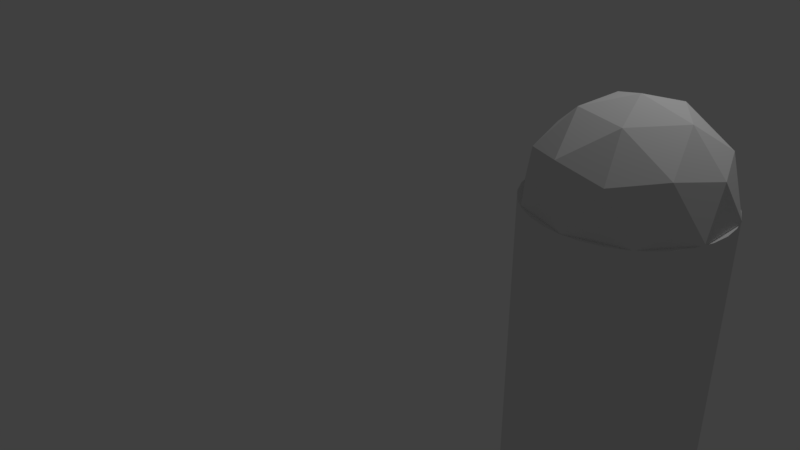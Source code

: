 # Source: bullet1.blend  (saved by Blender 2.79.0; exported with 4.5.12 LTS)
import bpy
from mathutils import Matrix  # noqa: F401  (used for matrix-valued properties, if any)

bpy.ops.wm.read_factory_settings(use_empty=True)
scene = bpy.context.scene
scene.name = 'Scene'

# ---- collections
col_collection_1 = bpy.data.collections.new('Collection 1'); scene.collection.children.link(col_collection_1)

# ---- world
world_world = bpy.data.worlds.new('World'); scene.world = world_world
world_world.color = (0.05088, 0.05088, 0.05088)
world_world.use_sun_shadow = False
world_world.sun_shadow_jitter_overblur = 0.0
world_world.cycles.sampling_method = 'MANUAL'

# ---- cameras
cam_camera = bpy.data.cameras.new('Camera')
cam_camera.clip_end = 100.0
cam_camera.lens = 35.0
cam_camera.sensor_width = 32.0
cam_camera.sensor_height = 18.0
cam_camera.ortho_scale = 7.314
cam_camera.dof.focus_distance = 0.0
cam_camera.dof.aperture_fstop = 128.0

# ---- lights
light_lamp = bpy.data.lights.new('Lamp', 'POINT')
light_lamp.transmission_factor = 0.0
light_lamp.cutoff_distance = 30.0
light_lamp.energy = 100.0
light_lamp.shadow_buffer_clip_start = 1.001
light_lamp.shadow_soft_size = 0.1
light_lamp.shadow_maximum_resolution = 0.006
light_lamp.use_absolute_resolution = True

# ---- meshes
me_icosphere = bpy.data.meshes.new('Icosphere')
me_icosphere.from_pydata([(0.0, 0.0, -1.0), (0.7236, -0.5257, -0.4472), (-0.2764, -0.8506, -0.4472), (-0.8944, 0.0, -0.4472), (-0.2764, 0.8506, -0.4472), (0.7236, 0.5257, -0.4472), (0.2764, -0.8506, 0.4472), (-0.7236, -0.5257, 0.4472), (-0.7236, 0.5257, 0.4472), (0.2764, 0.8506, 0.4472), (0.8944, 0.0, 0.4472), (0.0, 0.0, 1.0), (-0.1625, -0.5, -0.8507), (0.4253, -0.309, -0.8507), (0.2629, -0.809, -0.5257), (0.8506, 0.0, -0.5257), (0.4253, 0.309, -0.8507), (-0.5257, 0.0, -0.8507), (-0.6882, -0.5, -0.5257), (-0.1625, 0.5, -0.8507), (-0.6882, 0.5, -0.5257), (0.2629, 0.809, -0.5257), (0.9511, -0.309, 0.0), (0.9511, 0.309, 0.0), (0.0, -1.0, 0.0), (0.5878, -0.809, 0.0), (-0.9511, -0.309, 0.0), (-0.5878, -0.809, 0.0), (-0.5878, 0.809, 0.0), (-0.9511, 0.309, 0.0), (0.5878, 0.809, 0.0), (0.0, 1.0, 0.0), (0.6882, -0.5, 0.5257), (-0.2629, -0.809, 0.5257), (-0.8506, 0.0, 0.5257), (-0.2629, 0.809, 0.5257), (0.6882, 0.5, 0.5257), (0.1625, -0.5, 0.8507), (0.5257, 0.0, 0.8507), (-0.4253, -0.309, 0.8507), (-0.4253, 0.309, 0.8507), (0.1625, 0.5, 0.8507)], [], [(0, 13, 12), (1, 13, 15), (0, 12, 17), (0, 17, 19), (0, 19, 16), (1, 15, 22), (2, 14, 24), (3, 18, 26), (4, 20, 28), (5, 21, 30), (1, 22, 25), (2, 24, 27), (3, 26, 29), (4, 28, 31), (5, 30, 23), (6, 32, 37), (7, 33, 39), (8, 34, 40), (9, 35, 41), (10, 36, 38), (38, 41, 11), (38, 36, 41), (36, 9, 41), (41, 40, 11), (41, 35, 40), (35, 8, 40), (40, 39, 11), (40, 34, 39), (34, 7, 39), (39, 37, 11), (39, 33, 37), (33, 6, 37), (37, 38, 11), (37, 32, 38), (32, 10, 38), (23, 36, 10), (23, 30, 36), (30, 9, 36), (31, 35, 9), (31, 28, 35), (28, 8, 35), (29, 34, 8), (29, 26, 34), (26, 7, 34), (27, 33, 7), (27, 24, 33), (24, 6, 33), (25, 32, 6), (25, 22, 32), (22, 10, 32), (30, 31, 9), (30, 21, 31), (21, 4, 31), (28, 29, 8), (28, 20, 29), (20, 3, 29), (26, 27, 7), (26, 18, 27), (18, 2, 27), (24, 25, 6), (24, 14, 25), (14, 1, 25), (22, 23, 10), (22, 15, 23), (15, 5, 23), (16, 21, 5), (16, 19, 21), (19, 4, 21), (19, 20, 4), (19, 17, 20), (17, 3, 20), (17, 18, 3), (17, 12, 18), (12, 2, 18), (15, 16, 5), (15, 13, 16), (13, 0, 16), (12, 14, 2), (12, 13, 14), (13, 1, 14)])
me_icosphere.use_remesh_preserve_volume = False
me_icosphere.use_remesh_preserve_attributes = False
me_icosphere.use_mirror_vertex_groups = False
me_icosphere.update()
me_cylinder = bpy.data.meshes.new('Cylinder')
me_cylinder.from_pydata([(0.0, 1.0, -1.0), (0.0, 1.0, 1.0), (0.1951, 0.9808, -1.0), (0.1951, 0.9808, 1.0), (0.3827, 0.9239, -1.0), (0.3827, 0.9239, 1.0), (0.5556, 0.8315, -1.0), (0.5556, 0.8315, 1.0), (0.7071, 0.7071, -1.0), (0.7071, 0.7071, 1.0), (0.8315, 0.5556, -1.0), (0.8315, 0.5556, 1.0), (0.9239, 0.3827, -1.0), (0.9239, 0.3827, 1.0), (0.9808, 0.1951, -1.0), (0.9808, 0.1951, 1.0), (1.0, 7.55e-08, -1.0), (1.0, 7.55e-08, 1.0), (0.9808, -0.1951, -1.0), (0.9808, -0.1951, 1.0), (0.9239, -0.3827, -1.0), (0.9239, -0.3827, 1.0), (0.8315, -0.5556, -1.0), (0.8315, -0.5556, 1.0), (0.7071, -0.7071, -1.0), (0.7071, -0.7071, 1.0), (0.5556, -0.8315, -1.0), (0.5556, -0.8315, 1.0), (0.3827, -0.9239, -1.0), (0.3827, -0.9239, 1.0), (0.1951, -0.9808, -1.0), (0.1951, -0.9808, 1.0), (-3.258e-07, -1.0, -1.0), (-3.258e-07, -1.0, 1.0), (-0.1951, -0.9808, -1.0), (-0.1951, -0.9808, 1.0), (-0.3827, -0.9239, -1.0), (-0.3827, -0.9239, 1.0), (-0.5556, -0.8315, -1.0), (-0.5556, -0.8315, 1.0), (-0.7071, -0.7071, -1.0), (-0.7071, -0.7071, 1.0), (-0.8315, -0.5556, -1.0), (-0.8315, -0.5556, 1.0), (-0.9239, -0.3827, -1.0), (-0.9239, -0.3827, 1.0), (-0.9808, -0.1951, -1.0), (-0.9808, -0.1951, 1.0), (-1.0, 9.656e-07, -1.0), (-1.0, 9.656e-07, 1.0), (-0.9808, 0.1951, -1.0), (-0.9808, 0.1951, 1.0), (-0.9239, 0.3827, -1.0), (-0.9239, 0.3827, 1.0), (-0.8315, 0.5556, -1.0), (-0.8315, 0.5556, 1.0), (-0.7071, 0.7071, -1.0), (-0.7071, 0.7071, 1.0), (-0.5556, 0.8315, -1.0), (-0.5556, 0.8315, 1.0), (-0.3827, 0.9239, -1.0), (-0.3827, 0.9239, 1.0), (-0.1951, 0.9808, -1.0), (-0.1951, 0.9808, 1.0)], [], [(0, 1, 3, 2), (2, 3, 5, 4), (4, 5, 7, 6), (6, 7, 9, 8), (8, 9, 11, 10), (10, 11, 13, 12), (12, 13, 15, 14), (14, 15, 17, 16), (16, 17, 19, 18), (18, 19, 21, 20), (20, 21, 23, 22), (22, 23, 25, 24), (24, 25, 27, 26), (26, 27, 29, 28), (28, 29, 31, 30), (30, 31, 33, 32), (32, 33, 35, 34), (34, 35, 37, 36), (36, 37, 39, 38), (38, 39, 41, 40), (40, 41, 43, 42), (42, 43, 45, 44), (44, 45, 47, 46), (46, 47, 49, 48), (48, 49, 51, 50), (50, 51, 53, 52), (52, 53, 55, 54), (54, 55, 57, 56), (56, 57, 59, 58), (58, 59, 61, 60), (3, 1, 63, 61, 59, 57, 55, 53, 51, 49, 47, 45, 43, 41, 39, 37, 35, 33, 31, 29, 27, 25, 23, 21, 19, 17, 15, 13, 11, 9, 7, 5), (60, 61, 63, 62), (62, 63, 1, 0), (0, 2, 4, 6, 8, 10, 12, 14, 16, 18, 20, 22, 24, 26, 28, 30, 32, 34, 36, 38, 40, 42, 44, 46, 48, 50, 52, 54, 56, 58, 60, 62)])
me_cylinder.use_remesh_preserve_volume = False
me_cylinder.use_remesh_preserve_attributes = False
me_cylinder.use_mirror_vertex_groups = False
me_cylinder.update()

# ---- objects
ob_icosphere = bpy.data.objects.new('Icosphere', me_icosphere)
ob_cylinder = bpy.data.objects.new('Cylinder', me_cylinder)
ob_lamp = bpy.data.objects.new('Lamp', light_lamp)
ob_camera = bpy.data.objects.new('Camera', cam_camera)

# ---- transforms, parenting, visibility, modifiers, constraints
ob_icosphere.location = (3.616, 0.0, 1.995)
ob_icosphere.lineart.crease_threshold = 0.0
ob_cylinder.location = (3.606, 0.0, 0.0)
ob_cylinder.scale = (1.0, 1.0, 1.974)
ob_cylinder.lineart.crease_threshold = 0.0
ob_lamp.location = (4.076, 1.005, 5.904)
ob_lamp.rotation_euler = (0.6503, 0.05522, 1.866)
ob_lamp.lock_rotations_4d = False
ob_lamp.empty_display_type = 'ARROWS'
ob_lamp.color = (0.0, 0.0, 0.0, 0.0)
ob_lamp.lineart.crease_threshold = 0.0
ob_camera.location = (7.481, -6.508, 5.344)
ob_camera.rotation_euler = (1.109, 0.0, 0.8149)
ob_camera.lock_rotations_4d = False
ob_camera.empty_display_type = 'ARROWS'
ob_camera.color = (0.0, 0.0, 0.0, 0.0)
ob_camera.display_type = 'WIRE'
ob_camera.lineart.crease_threshold = 0.0

# ---- collection membership
col_collection_1.objects.link(ob_icosphere)
col_collection_1.objects.link(ob_cylinder)
col_collection_1.objects.link(ob_lamp)
col_collection_1.objects.link(ob_camera)

# ---- scene / render settings (as saved in the file)
scene.camera = ob_camera
scene.frame_start = 1; scene.frame_end = 250; scene.frame_set(1)
scene.render.engine = 'BLENDER_EEVEE_NEXT'
scene.render.resolution_percentage = 50
scene.render.dither_intensity = 0.0
scene.cycles.use_denoising = False
scene.cycles.samples = 128
scene.cycles.sampling_pattern = 'TABULATED_SOBOL'
scene.cycles.use_adaptive_sampling = False
scene.cycles.use_light_tree = False
scene.cycles.blur_glossy = 0.0
scene.cycles.sample_clamp_indirect = 0.0
scene.view_settings.view_transform = 'Standard'
bpy.context.view_layer.update()
